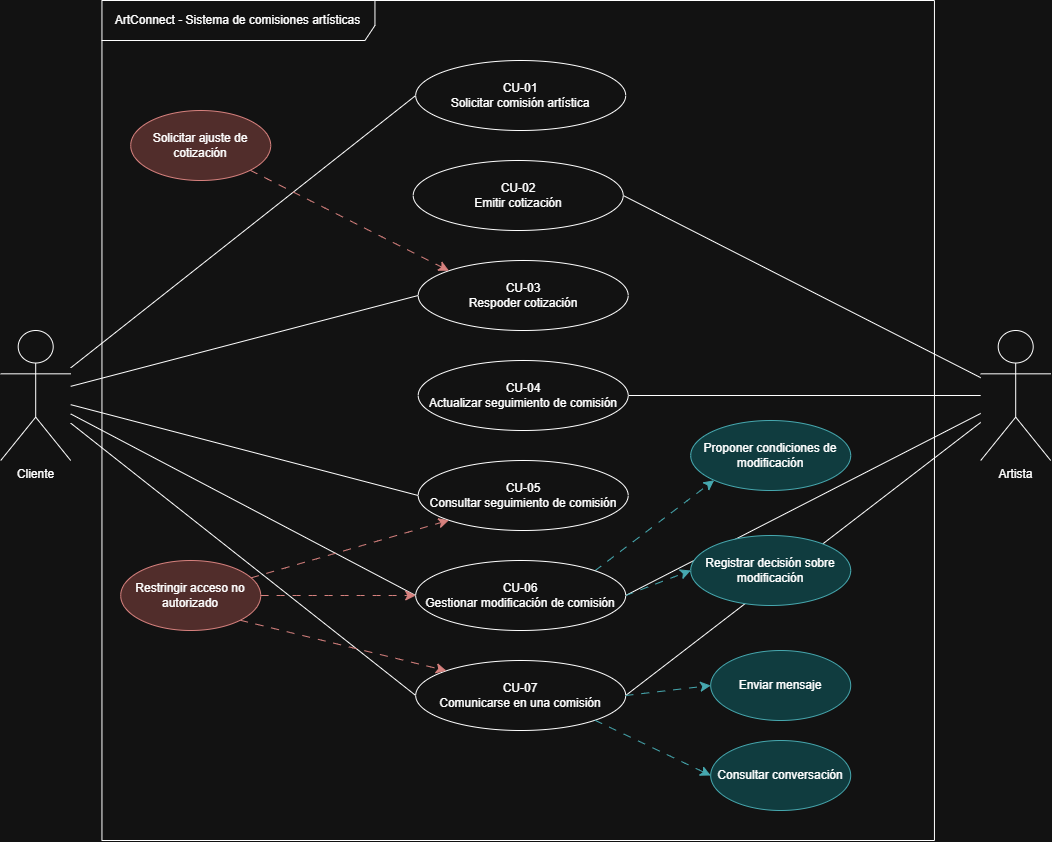

The diagram above was exported from draw.io. Its source (the exported page's mxGraphModel, read from the mxfile embedded in the PNG):
<mxGraphModel dx="1075" dy="1312" grid="1" gridSize="10" guides="1" tooltips="1" connect="1" arrows="1" fold="1" page="1" pageScale="1" pageWidth="850" pageHeight="1100" math="0" shadow="0">
  <root>
    <mxCell id="0" />
    <mxCell id="1" parent="0" />
    <mxCell id="ATYJ8dQTaCrp680_2bA9-3" parent="1" style="shape=umlFrame;whiteSpace=wrap;html=1;pointerEvents=0;width=273;height=40;" value="ArtConnect - Sistema de comisiones artísticas" vertex="1">
      <mxGeometry height="840" width="832.5" x="171.25" y="170" as="geometry" />
    </mxCell>
    <mxCell id="hI2RLquAVlkfVqN6Y2BK-13" edge="1" parent="1" source="ATYJ8dQTaCrp680_2bA9-4" style="edgeStyle=none;curved=1;rounded=0;orthogonalLoop=1;jettySize=auto;html=1;entryX=0;entryY=0.5;entryDx=0;entryDy=0;fontSize=12;startSize=8;endSize=8;endArrow=none;endFill=0;" target="ATYJ8dQTaCrp680_2bA9-6">
      <mxGeometry relative="1" as="geometry" />
    </mxCell>
    <mxCell id="hI2RLquAVlkfVqN6Y2BK-14" edge="1" parent="1" source="ATYJ8dQTaCrp680_2bA9-4" style="edgeStyle=none;curved=1;rounded=0;orthogonalLoop=1;jettySize=auto;html=1;entryX=0;entryY=0.5;entryDx=0;entryDy=0;fontSize=12;startSize=8;endSize=8;endArrow=none;endFill=0;" target="hI2RLquAVlkfVqN6Y2BK-6">
      <mxGeometry relative="1" as="geometry" />
    </mxCell>
    <mxCell id="hI2RLquAVlkfVqN6Y2BK-15" edge="1" parent="1" source="ATYJ8dQTaCrp680_2bA9-4" style="edgeStyle=none;curved=1;rounded=0;orthogonalLoop=1;jettySize=auto;html=1;entryX=0;entryY=0.5;entryDx=0;entryDy=0;fontSize=12;startSize=8;endSize=8;endArrow=none;endFill=0;" target="hI2RLquAVlkfVqN6Y2BK-8">
      <mxGeometry relative="1" as="geometry" />
    </mxCell>
    <mxCell id="hI2RLquAVlkfVqN6Y2BK-16" edge="1" parent="1" source="ATYJ8dQTaCrp680_2bA9-4" style="edgeStyle=none;curved=1;rounded=0;orthogonalLoop=1;jettySize=auto;html=1;entryX=0;entryY=0.5;entryDx=0;entryDy=0;fontSize=12;startSize=8;endSize=8;endArrow=none;endFill=0;" target="hI2RLquAVlkfVqN6Y2BK-10">
      <mxGeometry relative="1" as="geometry" />
    </mxCell>
    <mxCell id="hI2RLquAVlkfVqN6Y2BK-17" edge="1" parent="1" source="ATYJ8dQTaCrp680_2bA9-4" style="edgeStyle=none;curved=1;rounded=0;orthogonalLoop=1;jettySize=auto;html=1;entryX=0;entryY=0.5;entryDx=0;entryDy=0;fontSize=12;startSize=8;endSize=8;endArrow=none;endFill=0;" target="hI2RLquAVlkfVqN6Y2BK-11">
      <mxGeometry relative="1" as="geometry" />
    </mxCell>
    <mxCell id="ATYJ8dQTaCrp680_2bA9-4" parent="1" style="shape=umlActor;verticalLabelPosition=bottom;verticalAlign=top;html=1;" value="Cliente" vertex="1">
      <mxGeometry height="130" width="70" x="70" y="500" as="geometry" />
    </mxCell>
    <mxCell id="hI2RLquAVlkfVqN6Y2BK-18" edge="1" parent="1" source="ATYJ8dQTaCrp680_2bA9-5" style="edgeStyle=none;curved=1;rounded=0;orthogonalLoop=1;jettySize=auto;html=1;entryX=1;entryY=0.5;entryDx=0;entryDy=0;fontSize=12;startSize=8;endSize=8;endArrow=none;endFill=0;" target="hI2RLquAVlkfVqN6Y2BK-5">
      <mxGeometry relative="1" as="geometry" />
    </mxCell>
    <mxCell id="hI2RLquAVlkfVqN6Y2BK-19" edge="1" parent="1" source="ATYJ8dQTaCrp680_2bA9-5" style="edgeStyle=none;curved=1;rounded=0;orthogonalLoop=1;jettySize=auto;html=1;entryX=1;entryY=0.5;entryDx=0;entryDy=0;fontSize=12;startSize=8;endSize=8;endArrow=none;endFill=0;" target="hI2RLquAVlkfVqN6Y2BK-7">
      <mxGeometry relative="1" as="geometry" />
    </mxCell>
    <mxCell id="hI2RLquAVlkfVqN6Y2BK-20" edge="1" parent="1" source="ATYJ8dQTaCrp680_2bA9-5" style="edgeStyle=none;curved=1;rounded=0;orthogonalLoop=1;jettySize=auto;html=1;entryX=1;entryY=0.5;entryDx=0;entryDy=0;fontSize=12;startSize=8;endSize=8;endArrow=none;endFill=0;" target="hI2RLquAVlkfVqN6Y2BK-10">
      <mxGeometry relative="1" as="geometry" />
    </mxCell>
    <mxCell id="hI2RLquAVlkfVqN6Y2BK-21" edge="1" parent="1" source="ATYJ8dQTaCrp680_2bA9-5" style="edgeStyle=none;curved=1;rounded=0;orthogonalLoop=1;jettySize=auto;html=1;entryX=1;entryY=0.5;entryDx=0;entryDy=0;fontSize=12;startSize=8;endSize=8;endArrow=none;endFill=0;" target="hI2RLquAVlkfVqN6Y2BK-11">
      <mxGeometry relative="1" as="geometry" />
    </mxCell>
    <mxCell id="ATYJ8dQTaCrp680_2bA9-5" parent="1" style="shape=umlActor;verticalLabelPosition=bottom;verticalAlign=top;html=1;" value="Artista" vertex="1">
      <mxGeometry height="130" width="70" x="1050" y="500" as="geometry" />
    </mxCell>
    <mxCell id="ATYJ8dQTaCrp680_2bA9-6" parent="1" style="ellipse;whiteSpace=wrap;html=1;" value="&lt;div&gt;CU-01&lt;/div&gt;Solicitar comisión artística" vertex="1">
      <mxGeometry height="70" width="210" x="485" y="230" as="geometry" />
    </mxCell>
    <mxCell id="hI2RLquAVlkfVqN6Y2BK-5" parent="1" style="ellipse;whiteSpace=wrap;html=1;" value="&lt;div&gt;CU-02&lt;/div&gt;Emitir cotización" vertex="1">
      <mxGeometry height="70" width="210" x="482.5" y="330" as="geometry" />
    </mxCell>
    <mxCell id="hI2RLquAVlkfVqN6Y2BK-6" parent="1" style="ellipse;whiteSpace=wrap;html=1;" value="&lt;div&gt;CU-03&lt;/div&gt;Respoder cotización" vertex="1">
      <mxGeometry height="70" width="210" x="487.5" y="430" as="geometry" />
    </mxCell>
    <mxCell id="hI2RLquAVlkfVqN6Y2BK-7" parent="1" style="ellipse;whiteSpace=wrap;html=1;" value="&lt;div&gt;CU-04&lt;/div&gt;Actualizar seguimiento de comisión" vertex="1">
      <mxGeometry height="70" width="210" x="487.5" y="530" as="geometry" />
    </mxCell>
    <mxCell id="hI2RLquAVlkfVqN6Y2BK-34" edge="1" parent="1" source="hI2RLquAVlkfVqN6Y2BK-10" style="edgeStyle=none;curved=1;rounded=0;orthogonalLoop=1;jettySize=auto;html=1;exitX=1;exitY=0.5;exitDx=0;exitDy=0;entryX=0;entryY=0.5;entryDx=0;entryDy=0;fontSize=12;startSize=8;endSize=8;dashed=1;dashPattern=8 8;fillColor=#b0e3e6;strokeColor=#0e8088;" target="hI2RLquAVlkfVqN6Y2BK-31">
      <mxGeometry relative="1" as="geometry" />
    </mxCell>
    <mxCell id="hI2RLquAVlkfVqN6Y2BK-35" edge="1" parent="1" source="hI2RLquAVlkfVqN6Y2BK-10" style="edgeStyle=none;curved=1;rounded=0;orthogonalLoop=1;jettySize=auto;html=1;exitX=1;exitY=0;exitDx=0;exitDy=0;entryX=0;entryY=1;entryDx=0;entryDy=0;fontSize=12;startSize=8;endSize=8;fillColor=#b0e3e6;strokeColor=#0e8088;dashed=1;dashPattern=8 8;" target="hI2RLquAVlkfVqN6Y2BK-29">
      <mxGeometry relative="1" as="geometry" />
    </mxCell>
    <mxCell id="hI2RLquAVlkfVqN6Y2BK-8" parent="1" style="ellipse;whiteSpace=wrap;html=1;" value="&lt;div&gt;CU-05&lt;/div&gt;Consultar seguimiento de comisión" vertex="1">
      <mxGeometry height="70" width="210" x="487.5" y="630" as="geometry" />
    </mxCell>
    <mxCell id="hI2RLquAVlkfVqN6Y2BK-10" parent="1" style="ellipse;whiteSpace=wrap;html=1;" value="&lt;div&gt;CU-06&lt;/div&gt;Gestionar modificación de comisión" vertex="1">
      <mxGeometry height="70" width="210" x="485" y="730" as="geometry" />
    </mxCell>
    <mxCell id="hI2RLquAVlkfVqN6Y2BK-11" parent="1" style="ellipse;whiteSpace=wrap;html=1;" value="&lt;div&gt;CU-07&lt;/div&gt;Comunicarse en una comisión" vertex="1">
      <mxGeometry height="70" width="210" x="485" y="830" as="geometry" />
    </mxCell>
    <mxCell id="hI2RLquAVlkfVqN6Y2BK-23" edge="1" parent="1" source="hI2RLquAVlkfVqN6Y2BK-22" style="edgeStyle=none;curved=1;rounded=0;orthogonalLoop=1;jettySize=auto;html=1;entryX=0;entryY=1;entryDx=0;entryDy=0;fontSize=12;startSize=8;endSize=8;dashed=1;dashPattern=8 8;fillColor=#f8cecc;strokeColor=#b85450;" target="hI2RLquAVlkfVqN6Y2BK-8">
      <mxGeometry relative="1" as="geometry" />
    </mxCell>
    <mxCell id="hI2RLquAVlkfVqN6Y2BK-25" edge="1" parent="1" source="hI2RLquAVlkfVqN6Y2BK-22" style="edgeStyle=none;curved=1;rounded=0;orthogonalLoop=1;jettySize=auto;html=1;exitX=1;exitY=0.5;exitDx=0;exitDy=0;entryX=0;entryY=0.5;entryDx=0;entryDy=0;fontSize=12;startSize=8;endSize=8;dashed=1;dashPattern=8 8;fillColor=#f8cecc;strokeColor=#b85450;" target="hI2RLquAVlkfVqN6Y2BK-10">
      <mxGeometry relative="1" as="geometry" />
    </mxCell>
    <mxCell id="hI2RLquAVlkfVqN6Y2BK-26" edge="1" parent="1" source="hI2RLquAVlkfVqN6Y2BK-22" style="edgeStyle=none;curved=1;rounded=0;orthogonalLoop=1;jettySize=auto;html=1;exitX=1;exitY=1;exitDx=0;exitDy=0;entryX=0;entryY=0;entryDx=0;entryDy=0;fontSize=12;startSize=8;endSize=8;dashed=1;dashPattern=8 8;fillColor=#f8cecc;strokeColor=#b85450;" target="hI2RLquAVlkfVqN6Y2BK-11">
      <mxGeometry relative="1" as="geometry" />
    </mxCell>
    <mxCell id="hI2RLquAVlkfVqN6Y2BK-22" parent="1" style="ellipse;whiteSpace=wrap;html=1;fillColor=#f8cecc;strokeColor=#b85450;" value="Restringir acceso no autorizado" vertex="1">
      <mxGeometry height="70" width="140" x="190" y="730" as="geometry" />
    </mxCell>
    <mxCell id="hI2RLquAVlkfVqN6Y2BK-28" edge="1" parent="1" source="hI2RLquAVlkfVqN6Y2BK-27" style="edgeStyle=none;curved=1;rounded=0;orthogonalLoop=1;jettySize=auto;html=1;exitX=1;exitY=1;exitDx=0;exitDy=0;entryX=0;entryY=0;entryDx=0;entryDy=0;fontSize=12;startSize=8;endSize=8;dashed=1;dashPattern=8 8;fillColor=#f8cecc;strokeColor=#b85450;" target="hI2RLquAVlkfVqN6Y2BK-6">
      <mxGeometry relative="1" as="geometry" />
    </mxCell>
    <mxCell id="hI2RLquAVlkfVqN6Y2BK-27" parent="1" style="ellipse;whiteSpace=wrap;html=1;fillColor=#f8cecc;strokeColor=#b85450;" value="Solicitar ajuste de cotización" vertex="1">
      <mxGeometry height="70" width="140" x="200" y="280" as="geometry" />
    </mxCell>
    <mxCell id="hI2RLquAVlkfVqN6Y2BK-29" parent="1" style="ellipse;whiteSpace=wrap;html=1;fillColor=#b0e3e6;strokeColor=#0e8088;" value="Proponer condiciones de modificación" vertex="1">
      <mxGeometry height="70" width="160" x="760" y="590" as="geometry" />
    </mxCell>
    <mxCell id="hI2RLquAVlkfVqN6Y2BK-31" parent="1" style="ellipse;whiteSpace=wrap;html=1;fillColor=#b0e3e6;strokeColor=#0e8088;" value="Registrar decisión sobre modificación" vertex="1">
      <mxGeometry height="70" width="160" x="760" y="705" as="geometry" />
    </mxCell>
    <mxCell id="hI2RLquAVlkfVqN6Y2BK-32" parent="1" style="ellipse;whiteSpace=wrap;html=1;fillColor=#b0e3e6;strokeColor=#0e8088;" value="Enviar mensaje" vertex="1">
      <mxGeometry height="70" width="140" x="780" y="820" as="geometry" />
    </mxCell>
    <mxCell id="hI2RLquAVlkfVqN6Y2BK-33" parent="1" style="ellipse;whiteSpace=wrap;html=1;fillColor=#b0e3e6;strokeColor=#0e8088;" value="Consultar conversación" vertex="1">
      <mxGeometry height="70" width="140" x="780" y="910" as="geometry" />
    </mxCell>
    <mxCell id="hI2RLquAVlkfVqN6Y2BK-36" edge="1" parent="1" source="hI2RLquAVlkfVqN6Y2BK-11" style="edgeStyle=none;curved=1;rounded=0;orthogonalLoop=1;jettySize=auto;html=1;exitX=1;exitY=0.5;exitDx=0;exitDy=0;entryX=0;entryY=0.5;entryDx=0;entryDy=0;fontSize=12;startSize=8;endSize=8;dashed=1;dashPattern=8 8;fillColor=#b0e3e6;strokeColor=#0e8088;" target="hI2RLquAVlkfVqN6Y2BK-32">
      <mxGeometry relative="1" as="geometry">
        <mxPoint x="760" y="805" as="sourcePoint" />
        <mxPoint x="925" y="790" as="targetPoint" />
      </mxGeometry>
    </mxCell>
    <mxCell id="hI2RLquAVlkfVqN6Y2BK-37" edge="1" parent="1" source="hI2RLquAVlkfVqN6Y2BK-11" style="edgeStyle=none;curved=1;rounded=0;orthogonalLoop=1;jettySize=auto;html=1;exitX=1;exitY=1;exitDx=0;exitDy=0;entryX=0;entryY=0.5;entryDx=0;entryDy=0;fontSize=12;startSize=8;endSize=8;dashed=1;dashPattern=8 8;fillColor=#b0e3e6;strokeColor=#0e8088;" target="hI2RLquAVlkfVqN6Y2BK-33">
      <mxGeometry relative="1" as="geometry">
        <mxPoint x="730" y="925" as="sourcePoint" />
        <mxPoint x="895" y="910" as="targetPoint" />
      </mxGeometry>
    </mxCell>
  </root>
</mxGraphModel>